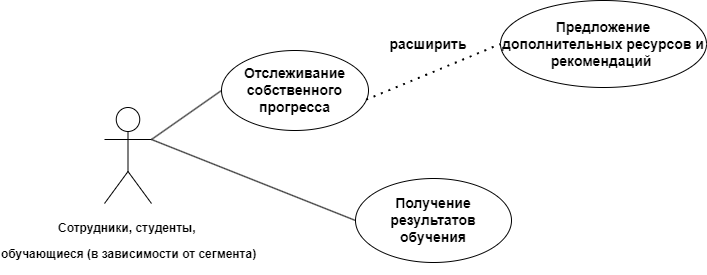

The diagram above was exported from draw.io. Its source (the exported page's mxGraphModel, read from the mxfile embedded in the PNG):
<mxGraphModel dx="1002" dy="575" grid="0" gridSize="10" guides="1" tooltips="1" connect="1" arrows="1" fold="1" page="1" pageScale="1" pageWidth="827" pageHeight="1169" math="0" shadow="0">
  <root>
    <mxCell id="0" />
    <mxCell id="1" parent="0" />
    <mxCell id="6rCbfs4mVRWqjugRPmAf-7" value="&lt;p style=&quot;line-height: 115%;&quot;&gt;&lt;b&gt;Сотрудники, студенты,&amp;nbsp;&lt;/b&gt;&lt;/p&gt;&lt;p style=&quot;line-height: 115%;&quot;&gt;&lt;b&gt;обучающиеся (в зависимости от сегмента)&lt;/b&gt;&lt;/p&gt;" style="shape=umlActor;verticalLabelPosition=bottom;verticalAlign=top;html=1;outlineConnect=0;align=center;" vertex="1" parent="1">
      <mxGeometry x="163" y="208" width="47" height="96" as="geometry" />
    </mxCell>
    <mxCell id="6rCbfs4mVRWqjugRPmAf-11" value="&lt;b&gt;&lt;font style=&quot;font-size: 14px;&quot;&gt;Отслеживание собственного прогресса&lt;/font&gt;&lt;/b&gt;" style="ellipse;whiteSpace=wrap;html=1;" vertex="1" parent="1">
      <mxGeometry x="280" y="151" width="147" height="80" as="geometry" />
    </mxCell>
    <mxCell id="6rCbfs4mVRWqjugRPmAf-13" value="" style="endArrow=none;html=1;rounded=0;exitX=1;exitY=0.3333333333333333;exitDx=0;exitDy=0;exitPerimeter=0;entryX=0;entryY=0.5;entryDx=0;entryDy=0;" edge="1" parent="1" source="6rCbfs4mVRWqjugRPmAf-7" target="6rCbfs4mVRWqjugRPmAf-11">
      <mxGeometry width="50" height="50" relative="1" as="geometry">
        <mxPoint x="435" y="302" as="sourcePoint" />
        <mxPoint x="485" y="252" as="targetPoint" />
      </mxGeometry>
    </mxCell>
    <mxCell id="6rCbfs4mVRWqjugRPmAf-14" value="&lt;b&gt;&lt;font style=&quot;font-size: 14px;&quot;&gt;Получение результатов обучения&lt;/font&gt;&lt;/b&gt;" style="ellipse;whiteSpace=wrap;html=1;" vertex="1" parent="1">
      <mxGeometry x="414" y="279" width="156" height="84" as="geometry" />
    </mxCell>
    <mxCell id="6rCbfs4mVRWqjugRPmAf-16" value="" style="endArrow=none;html=1;rounded=0;exitX=1;exitY=0.3333333333333333;exitDx=0;exitDy=0;exitPerimeter=0;entryX=0;entryY=0.5;entryDx=0;entryDy=0;" edge="1" parent="1" source="6rCbfs4mVRWqjugRPmAf-7" target="6rCbfs4mVRWqjugRPmAf-14">
      <mxGeometry width="50" height="50" relative="1" as="geometry">
        <mxPoint x="146" y="248" as="sourcePoint" />
        <mxPoint x="290" y="201" as="targetPoint" />
      </mxGeometry>
    </mxCell>
    <mxCell id="6rCbfs4mVRWqjugRPmAf-22" value="&lt;font style=&quot;font-size: 14px;&quot;&gt;&lt;b&gt;Предложение дополнительных ресурсов и рекомендаций&amp;nbsp;&lt;/b&gt;&lt;/font&gt;" style="ellipse;whiteSpace=wrap;html=1;" vertex="1" parent="1">
      <mxGeometry x="559" y="101" width="206" height="87" as="geometry" />
    </mxCell>
    <mxCell id="6rCbfs4mVRWqjugRPmAf-23" value="" style="endArrow=none;dashed=1;html=1;dashPattern=1 3;strokeWidth=2;rounded=0;entryX=0;entryY=0.5;entryDx=0;entryDy=0;exitX=0.984;exitY=0.615;exitDx=0;exitDy=0;exitPerimeter=0;" edge="1" parent="1" source="6rCbfs4mVRWqjugRPmAf-11" target="6rCbfs4mVRWqjugRPmAf-22">
      <mxGeometry width="50" height="50" relative="1" as="geometry">
        <mxPoint x="435" y="316" as="sourcePoint" />
        <mxPoint x="485" y="266" as="targetPoint" />
      </mxGeometry>
    </mxCell>
    <mxCell id="6rCbfs4mVRWqjugRPmAf-26" value="&lt;b&gt;&lt;font style=&quot;font-size: 14px;&quot;&gt;расширить&lt;/font&gt;&lt;/b&gt;" style="text;html=1;strokeColor=none;fillColor=none;align=center;verticalAlign=middle;whiteSpace=wrap;rounded=0;" vertex="1" parent="1">
      <mxGeometry x="457" y="129.5" width="60" height="30" as="geometry" />
    </mxCell>
  </root>
</mxGraphModel>